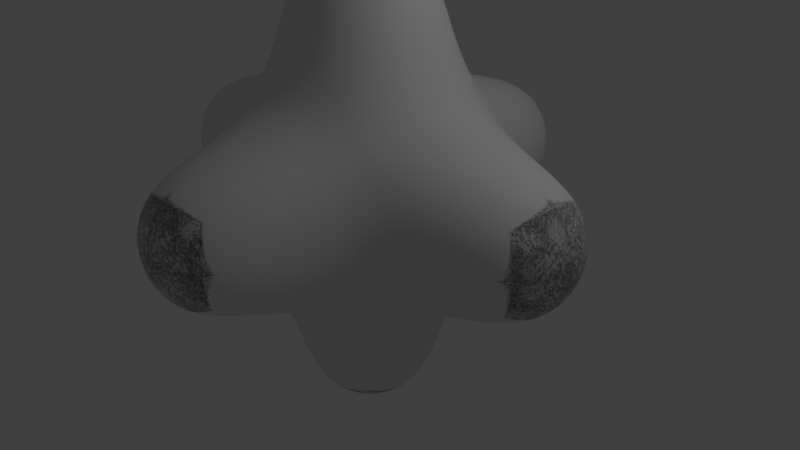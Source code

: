 # Source: CuboConSimetr_a.blend  (saved by Blender 2.79.0; exported with 4.5.12 LTS)
import bpy
from mathutils import Matrix  # noqa: F401  (used for matrix-valued properties, if any)

bpy.ops.wm.read_factory_settings(use_empty=True)
scene = bpy.context.scene
scene.name = 'Scene'

# ---- collections
col_collection_1 = bpy.data.collections.new('Collection 1'); scene.collection.children.link(col_collection_1)

# ---- materials (node trees are filled in below, after node groups)
mat_material = bpy.data.materials.new('Material')
mat_material.alpha_threshold = 0.0
mat_material.use_transparent_shadow = False
mat_material.roughness = 0.5
mat_material.line_color = (0.0, 0.0, 0.0, 1.0)

# ---- material node trees

# ---- world
world_world = bpy.data.worlds.new('World'); scene.world = world_world
world_world.color = (0.05088, 0.05088, 0.05088)
world_world.use_sun_shadow = False
world_world.sun_shadow_jitter_overblur = 0.0
world_world.cycles.sampling_method = 'MANUAL'

# ---- cameras
cam_camera = bpy.data.cameras.new('Camera')
cam_camera.clip_end = 100.0
cam_camera.lens = 35.0
cam_camera.sensor_width = 32.0
cam_camera.sensor_height = 18.0
cam_camera.ortho_scale = 7.314
cam_camera.dof.focus_distance = 0.0
cam_camera.dof.aperture_fstop = 128.0

# ---- lights
light_lamp = bpy.data.lights.new('Lamp', 'POINT')
light_lamp.transmission_factor = 0.0
light_lamp.cutoff_distance = 30.0
light_lamp.energy = 100.0
light_lamp.shadow_buffer_clip_start = 1.001
light_lamp.shadow_soft_size = 0.1
light_lamp.shadow_maximum_resolution = 0.006
light_lamp.use_absolute_resolution = True

# ---- meshes
me_cube = bpy.data.meshes.new('Cube')
me_cube.from_pydata([(1.0, 1.0, -1.0), (1.0, -1.0, -1.0), (-1.0, -1.0, -1.0), (-1.0, 1.0, -1.0), (1.0, 1.0, 1.0), (1.0, -1.0, 1.0), (-1.0, -1.0, 1.0), (-1.0, 1.0, 1.0), (3.267, 1.0, -1.0), (3.267, -1.0, -1.0), (3.267, 1.0, 1.0), (3.267, -1.0, 1.0), (1.0, -3.169, -1.0), (-1.0, -3.169, -1.0), (1.0, -3.169, 1.0), (-1.0, -3.169, 1.0), (1.0, 1.0, 3.165), (1.0, -1.0, 3.165), (-1.0, 1.0, 3.165), (-1.0, -1.0, 3.165)], [], [(0, 1, 2, 3), (4, 7, 18, 16), (4, 5, 11, 10), (2, 1, 12, 13), (2, 6, 7, 3), (4, 0, 3, 7), (8, 10, 11, 9), (5, 1, 9, 11), (0, 4, 10, 8), (1, 0, 8, 9), (12, 14, 15, 13), (5, 6, 15, 14), (6, 2, 13, 15), (1, 5, 14, 12), (16, 18, 19, 17), (6, 5, 17, 19), (5, 4, 16, 17), (7, 6, 19, 18)])
me_cube.materials.append(mat_material)
me_cube.use_remesh_preserve_volume = False
me_cube.use_remesh_preserve_attributes = False
me_cube.use_mirror_vertex_groups = False
me_cube.update()

# ---- objects
ob_cube = bpy.data.objects.new('Cube', me_cube)
ob_lamp = bpy.data.objects.new('Lamp', light_lamp)
ob_camera = bpy.data.objects.new('Camera', cam_camera)

# ---- transforms, parenting, visibility, modifiers, constraints
ob_cube.location = (0.0, 0.0, 0.9992)
ob_cube.lock_rotations_4d = False
ob_cube.empty_display_type = 'ARROWS'
ob_cube.lineart.crease_threshold = 0.0
_m = ob_cube.modifiers.new('Mirror', 'MIRROR')
_m.use_axis = (True, True, True)
_m = ob_cube.modifiers.new('Subsurf', 'SUBSURF')
_m.uv_smooth = 'PRESERVE_CORNERS'
_m.levels = 6
_m.render_levels = 6
_m.show_only_control_edges = False
ob_lamp.location = (4.076, 1.005, 5.904)
ob_lamp.rotation_euler = (0.6503, 0.05522, 1.866)
ob_lamp.lock_rotations_4d = False
ob_lamp.empty_display_type = 'ARROWS'
ob_lamp.color = (0.0, 0.0, 0.0, 0.0)
ob_lamp.lineart.crease_threshold = 0.0
ob_camera.location = (7.481, -6.508, 5.344)
ob_camera.rotation_euler = (1.109, 0.0, 0.8149)
ob_camera.lock_rotations_4d = False
ob_camera.empty_display_type = 'ARROWS'
ob_camera.color = (0.0, 0.0, 0.0, 0.0)
ob_camera.display_type = 'WIRE'
ob_camera.lineart.crease_threshold = 0.0

# ---- collection membership
col_collection_1.objects.link(ob_cube)
col_collection_1.objects.link(ob_lamp)
col_collection_1.objects.link(ob_camera)

# ---- scene / render settings (as saved in the file)
scene.camera = ob_camera
scene.frame_start = 1; scene.frame_end = 250; scene.frame_set(1)
scene.render.engine = 'BLENDER_EEVEE_NEXT'
scene.render.resolution_percentage = 50
scene.render.dither_intensity = 0.0
scene.cycles.use_denoising = False
scene.cycles.samples = 128
scene.cycles.sampling_pattern = 'TABULATED_SOBOL'
scene.cycles.use_adaptive_sampling = False
scene.cycles.use_light_tree = False
scene.cycles.blur_glossy = 0.0
scene.cycles.sample_clamp_indirect = 0.0
scene.view_settings.view_transform = 'Standard'
bpy.context.view_layer.update()
